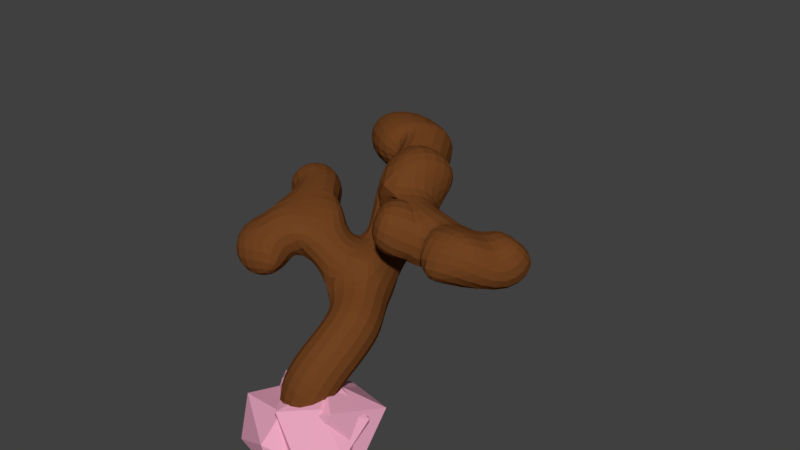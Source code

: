# Source: simple_tree_1.blend  (saved by Blender 2.79.0; exported with 4.5.12 LTS)
import bpy
from mathutils import Matrix  # noqa: F401  (used for matrix-valued properties, if any)

bpy.ops.wm.read_factory_settings(use_empty=True)
scene = bpy.context.scene
scene.name = 'Scene'

# ---- collections
col_collection_1 = bpy.data.collections.new('Collection 1'); scene.collection.children.link(col_collection_1)

# ---- materials (node trees are filled in below, after node groups)
mat_leaves = bpy.data.materials.new('leaves')
mat_leaves.alpha_threshold = 0.0
mat_leaves.use_transparent_shadow = False
mat_leaves.diffuse_color = (0.8412, 0.3938, 0.5338, 1.0)
mat_leaves.roughness = 0.5
mat_wood = bpy.data.materials.new('wood')
mat_wood.alpha_threshold = 0.0
mat_wood.use_transparent_shadow = False
mat_wood.diffuse_color = (0.1626, 0.05538, 0.01488, 1.0)
mat_wood.roughness = 0.5

# ---- material node trees

# ---- world
world_world = bpy.data.worlds.new('World'); scene.world = world_world
world_world.color = (0.05088, 0.05088, 0.05088)
world_world.use_sun_shadow = False
world_world.sun_shadow_jitter_overblur = 0.0
world_world.cycles.sampling_method = 'MANUAL'

# ---- meshes
me_icosphere_001 = bpy.data.meshes.new('Icosphere.001')
me_icosphere_001.from_pydata([(-0.2352, 0.724, -0.7007), (0.1947, -1.018, 0.315), (-0.5841, 0.797, 0.361), (0.4409, 0.9381, 0.315), (1.028, -0.1294, 0.315), (-0.1782, 0.1294, 1.061), (0.1782, -0.1294, -1.061), (-0.003618, -0.8923, -0.5238), (0.8475, -0.2792, -0.5238), (-0.8503, 2.734e-08, -0.6714), (0.5274, 0.7197, -0.5238), (-0.8898, -0.5209, 0.3567), (-1.044, 7.493e-09, -0.05359), (0.3389, -0.2462, 0.9577)], [], [(6, 9, 0), (0, 9, 2), (8, 4, 1), (7, 1, 11), (0, 2, 3), (10, 3, 4), (1, 4, 13), (11, 1, 5), (2, 11, 5), (3, 2, 5), (4, 3, 13), (13, 3, 5), (5, 1, 13), (12, 11, 2), (10, 0, 3), (2, 9, 12), (12, 9, 11), (9, 7, 11), (7, 8, 1), (8, 10, 4), (6, 0, 10), (6, 7, 9), (8, 6, 10), (6, 8, 7)])
me_icosphere_001.materials.append(mat_leaves)
me_icosphere_001.use_remesh_preserve_volume = False
me_icosphere_001.use_remesh_preserve_attributes = False
me_icosphere_001.use_mirror_vertex_groups = False
me_icosphere_001.update()
me_icosphere_003 = bpy.data.meshes.new('Icosphere.003')
me_icosphere_003.from_pydata([(-0.2352, 0.724, -0.7007), (0.1947, -1.018, 0.315), (-0.5841, 0.797, 0.361), (0.4409, 0.9381, 0.315), (1.028, -0.1294, 0.315), (-0.1782, 0.1294, 1.061), (0.1782, -0.1294, -1.061), (-0.003618, -0.8923, -0.5238), (0.8475, -0.2792, -0.5238), (-0.8503, 2.734e-08, -0.6714), (0.5274, 0.7197, -0.5238), (-0.8898, -0.5209, 0.3567), (-1.044, 7.493e-09, -0.05359), (0.3389, -0.2462, 0.9577)], [], [(6, 9, 0), (0, 9, 2), (8, 4, 1), (7, 1, 11), (0, 2, 3), (10, 3, 4), (1, 4, 13), (11, 1, 5), (2, 11, 5), (3, 2, 5), (4, 3, 13), (13, 3, 5), (5, 1, 13), (12, 11, 2), (10, 0, 3), (2, 9, 12), (12, 9, 11), (9, 7, 11), (7, 8, 1), (8, 10, 4), (6, 0, 10), (6, 7, 9), (8, 6, 10), (6, 8, 7)])
me_icosphere_003.materials.append(mat_leaves)
me_icosphere_003.use_remesh_preserve_volume = False
me_icosphere_003.use_remesh_preserve_attributes = False
me_icosphere_003.use_mirror_vertex_groups = False
me_icosphere_003.update()
me_icosphere = bpy.data.meshes.new('Icosphere')
me_icosphere.from_pydata([(-0.56, 0.879, -0.7007), (0.1947, -1.018, 0.315), (-0.9089, 0.952, 0.361), (0.1161, 1.093, 0.315), (1.028, -0.1294, 0.315), (-0.503, 0.2844, 1.061), (0.1782, -0.1294, -1.061), (-0.003618, -0.8923, -0.5238), (0.8475, -0.2792, -0.5238), (-1.175, 0.155, -0.6714), (0.2026, 0.8747, -0.5238), (-1.215, -0.366, 0.3567), (-1.369, 0.155, -0.05359), (0.3389, -0.2462, 0.9577)], [], [(6, 9, 0), (0, 9, 2), (8, 4, 1), (7, 1, 11), (0, 2, 3), (10, 3, 4), (1, 4, 13), (11, 1, 5), (2, 11, 5), (3, 2, 5), (4, 3, 13), (13, 3, 5), (5, 1, 13), (12, 11, 2), (10, 0, 3), (2, 9, 12), (12, 9, 11), (9, 7, 11), (7, 8, 1), (8, 10, 4), (6, 0, 10), (6, 7, 9), (8, 6, 10), (6, 8, 7)])
me_icosphere.materials.append(mat_leaves)
me_icosphere.use_remesh_preserve_volume = False
me_icosphere.use_remesh_preserve_attributes = False
me_icosphere.use_mirror_vertex_groups = False
me_icosphere.update()
me_icosphere_002 = bpy.data.meshes.new('Icosphere.002')
me_icosphere_002.from_pydata([(-0.5192, 0.93, -0.8458), (0.258, -1.123, 0.4623), (-0.5841, 0.797, 0.361), (0.4409, 0.9381, 0.315), (1.028, -0.1294, 0.315), (-0.1148, 0.02482, 1.208), (0.3369, -0.08024, -1.302), (0.04358, -0.7907, -0.4719), (0.8475, -0.2792, -0.5238), (-0.7784, 0.1326, -0.5893), (0.7303, 0.7826, -0.8315), (-0.7556, -0.543, 0.5635), (-0.8243, 0.02158, 0.09209), (0.4589, -0.3333, 1.019)], [], [(6, 9, 0), (0, 9, 2), (8, 4, 1), (7, 1, 11), (0, 2, 3), (10, 3, 4), (1, 4, 13), (11, 1, 5), (2, 11, 5), (3, 2, 5), (4, 3, 13), (13, 3, 5), (5, 1, 13), (12, 11, 2), (10, 0, 3), (2, 9, 12), (12, 9, 11), (9, 7, 11), (7, 8, 1), (8, 10, 4), (6, 0, 10), (6, 7, 9), (8, 6, 10), (6, 8, 7)])
me_icosphere_002.materials.append(mat_leaves)
me_icosphere_002.use_remesh_preserve_volume = False
me_icosphere_002.use_remesh_preserve_attributes = False
me_icosphere_002.use_mirror_vertex_groups = False
me_icosphere_002.update()
me_icosphere_005 = bpy.data.meshes.new('Icosphere.005')
me_icosphere_005.from_pydata([(-0.2352, 0.724, -0.7007), (0.1947, -1.018, 0.315), (-0.5841, 0.797, 0.361), (0.4409, 0.9381, 0.315), (1.028, -0.1294, 0.315), (-0.1782, 0.1294, 1.061), (0.1782, -0.1294, -1.061), (-0.003618, -0.8923, -0.5238), (0.8475, -0.2792, -0.5238), (-0.8503, 2.734e-08, -0.6714), (0.5274, 0.7197, -0.5238), (-0.8898, -0.5209, 0.3567), (-1.044, 7.493e-09, -0.05359), (0.3389, -0.2462, 0.9577)], [], [(6, 9, 0), (0, 9, 2), (8, 4, 1), (7, 1, 11), (0, 2, 3), (10, 3, 4), (1, 4, 13), (11, 1, 5), (2, 11, 5), (3, 2, 5), (4, 3, 13), (13, 3, 5), (5, 1, 13), (12, 11, 2), (10, 0, 3), (2, 9, 12), (12, 9, 11), (9, 7, 11), (7, 8, 1), (8, 10, 4), (6, 0, 10), (6, 7, 9), (8, 6, 10), (6, 8, 7)])
me_icosphere_005.materials.append(mat_leaves)
me_icosphere_005.use_remesh_preserve_volume = False
me_icosphere_005.use_remesh_preserve_attributes = False
me_icosphere_005.use_mirror_vertex_groups = False
me_icosphere_005.update()
me_icosphere_004 = bpy.data.meshes.new('Icosphere.004')
me_icosphere_004.from_pydata([(-0.2352, 0.724, -0.7007), (0.1947, -1.018, 0.315), (-0.5841, 0.797, 0.361), (0.4409, 0.9381, 0.315), (1.028, -0.1294, 0.315), (-0.1782, 0.1294, 1.061), (0.1782, -0.1294, -1.061), (-0.003618, -0.8923, -0.5238), (0.8475, -0.2792, -0.5238), (-0.8503, 2.734e-08, -0.6714), (0.5274, 0.7197, -0.5238), (-0.8898, -0.5209, 0.3567), (-1.044, 7.493e-09, -0.05359), (0.3389, -0.2462, 0.9577)], [], [(6, 9, 0), (0, 9, 2), (8, 4, 1), (7, 1, 11), (0, 2, 3), (10, 3, 4), (1, 4, 13), (11, 1, 5), (2, 11, 5), (3, 2, 5), (4, 3, 13), (13, 3, 5), (5, 1, 13), (12, 11, 2), (10, 0, 3), (2, 9, 12), (12, 9, 11), (9, 7, 11), (7, 8, 1), (8, 10, 4), (6, 0, 10), (6, 7, 9), (8, 6, 10), (6, 8, 7)])
me_icosphere_004.materials.append(mat_leaves)
me_icosphere_004.use_remesh_preserve_volume = False
me_icosphere_004.use_remesh_preserve_attributes = False
me_icosphere_004.use_mirror_vertex_groups = False
me_icosphere_004.update()
me_icosphere_006 = bpy.data.meshes.new('Icosphere.006')
me_icosphere_006.from_pydata([(-0.2352, 0.724, -0.7007), (0.1947, -1.018, 0.315), (-0.5841, 0.797, 0.361), (0.4409, 0.9381, 0.315), (1.028, -0.1294, 0.315), (-0.1782, 0.1294, 1.061), (0.1782, -0.1294, -1.061), (-0.003618, -0.8923, -0.5238), (0.8475, -0.2792, -0.5238), (-0.8503, 2.734e-08, -0.6714), (0.5274, 0.7197, -0.5238), (-0.8898, -0.5209, 0.3567), (-1.044, 7.493e-09, -0.05359), (0.3389, -0.2462, 0.9577)], [], [(6, 9, 0), (0, 9, 2), (8, 4, 1), (7, 1, 11), (0, 2, 3), (10, 3, 4), (1, 4, 13), (11, 1, 5), (2, 11, 5), (3, 2, 5), (4, 3, 13), (13, 3, 5), (5, 1, 13), (12, 11, 2), (10, 0, 3), (2, 9, 12), (12, 9, 11), (9, 7, 11), (7, 8, 1), (8, 10, 4), (6, 0, 10), (6, 7, 9), (8, 6, 10), (6, 8, 7)])
me_icosphere_006.materials.append(mat_leaves)
me_icosphere_006.use_remesh_preserve_volume = False
me_icosphere_006.use_remesh_preserve_attributes = False
me_icosphere_006.use_mirror_vertex_groups = False
me_icosphere_006.update()
me_icosphere_007 = bpy.data.meshes.new('Icosphere.007')
me_icosphere_007.from_pydata([(-0.2352, 0.724, -0.7007), (0.1947, -1.018, 0.315), (-0.5841, 0.797, 0.361), (0.4409, 0.9381, 0.315), (1.028, -0.1294, 0.315), (-0.1782, 0.1294, 1.061), (0.1782, -0.1294, -1.061), (-0.003618, -0.8923, -0.5238), (0.8475, -0.2792, -0.5238), (-0.8503, 2.734e-08, -0.6714), (0.5274, 0.7197, -0.5238), (-0.8898, -0.5209, 0.3567), (-1.044, 7.493e-09, -0.05359), (0.3389, -0.2462, 0.9577)], [], [(6, 9, 0), (0, 9, 2), (8, 4, 1), (7, 1, 11), (0, 2, 3), (10, 3, 4), (1, 4, 13), (11, 1, 5), (2, 11, 5), (3, 2, 5), (4, 3, 13), (13, 3, 5), (5, 1, 13), (12, 11, 2), (10, 0, 3), (2, 9, 12), (12, 9, 11), (9, 7, 11), (7, 8, 1), (8, 10, 4), (6, 0, 10), (6, 7, 9), (8, 6, 10), (6, 8, 7)])
me_icosphere_007.materials.append(mat_leaves)
me_icosphere_007.use_remesh_preserve_volume = False
me_icosphere_007.use_remesh_preserve_attributes = False
me_icosphere_007.use_mirror_vertex_groups = False
me_icosphere_007.update()
me_icosphere_008 = bpy.data.meshes.new('Icosphere.008')
me_icosphere_008.from_pydata([(-0.2352, 0.724, -0.7007), (0.1947, -1.018, 0.315), (-0.5841, 0.797, 0.361), (0.4409, 0.9381, 0.315), (1.028, -0.1294, 0.315), (-0.1782, 0.1294, 1.061), (0.1782, -0.1294, -1.061), (-0.003618, -0.8923, -0.5238), (0.8475, -0.2792, -0.5238), (-0.8503, 2.734e-08, -0.6714), (0.5274, 0.7197, -0.5238), (-0.8898, -0.5209, 0.3567), (-1.044, 7.493e-09, -0.05359), (0.3389, -0.2462, 0.9577)], [], [(6, 9, 0), (0, 9, 2), (8, 4, 1), (7, 1, 11), (0, 2, 3), (10, 3, 4), (1, 4, 13), (11, 1, 5), (2, 11, 5), (3, 2, 5), (4, 3, 13), (13, 3, 5), (5, 1, 13), (12, 11, 2), (10, 0, 3), (2, 9, 12), (12, 9, 11), (9, 7, 11), (7, 8, 1), (8, 10, 4), (6, 0, 10), (6, 7, 9), (8, 6, 10), (6, 8, 7)])
me_icosphere_008.materials.append(mat_leaves)
me_icosphere_008.use_remesh_preserve_volume = False
me_icosphere_008.use_remesh_preserve_attributes = False
me_icosphere_008.use_mirror_vertex_groups = False
me_icosphere_008.update()
me_icosphere_009 = bpy.data.meshes.new('Icosphere.009')
me_icosphere_009.from_pydata([(-0.2352, 0.724, -0.7007), (-0.1582, -1.163, 0.3614), (-0.5841, 0.797, 0.361), (0.08799, 0.7934, 0.3614), (0.5901, -0.3089, 0.3475), (-0.1782, 0.1294, 1.061), (0.1782, -0.1294, -1.061), (0.0256, -0.8813, -0.4152), (0.4092, -0.4586, -0.4913), (-0.6834, 0.06709, -0.5404), (0.08907, 0.5403, -0.4913), (-0.723, -0.4538, 0.4877), (-0.9063, 0.05607, -0.0312), (-0.01401, -0.3909, 1.004)], [], [(6, 9, 0), (0, 9, 2), (8, 4, 1), (7, 1, 11), (0, 2, 3), (10, 3, 4), (1, 4, 13), (11, 1, 5), (2, 11, 5), (3, 2, 5), (4, 3, 13), (13, 3, 5), (5, 1, 13), (12, 11, 2), (10, 0, 3), (2, 9, 12), (12, 9, 11), (9, 7, 11), (7, 8, 1), (8, 10, 4), (6, 0, 10), (6, 7, 9), (8, 6, 10), (6, 8, 7)])
me_icosphere_009.materials.append(mat_leaves)
me_icosphere_009.use_remesh_preserve_volume = False
me_icosphere_009.use_remesh_preserve_attributes = False
me_icosphere_009.use_mirror_vertex_groups = False
me_icosphere_009.update()
me_plane = bpy.data.meshes.new('Plane')
me_plane.from_pydata([(0.0, 0.0, 0.0), (-0.07194, 0.8577, 1.017), (0.2332, 0.4649, 0.8827), (0.1146, -0.04208, 0.4648), (-0.05295, 1.324, 1.33), (0.02925, 1.481, 1.631), (0.1738, 1.301, 1.806), (0.2159, 1.031, 1.764), (-0.329, 2.081, 1.781), (-0.5761, 2.204, 1.675), (-0.3858, 2.525, 1.733), (-0.7205, 2.381, 1.565), (-0.7579, 1.931, 1.988), (0.301, 1.535, 2.145), (0.591, 0.9323, 1.621), (0.5306, 0.8202, 1.719), (0.2575, 0.6225, 1.804), (0.9435, 0.9108, 1.593), (0.9918, 0.5774, 1.829), (1.293, 1.028, 1.535), (1.323, 1.234, 1.73), (-0.5908, 0.7152, 1.51), (-0.8365, 1.221, 1.51), (-0.8269, 0.4246, 1.286), (-1.104, 0.4262, 1.176), (-0.7688, 0.1332, 1.256), (-1.16, 1.308, 1.529)], [(4, 5), (1, 4), (2, 1), (3, 2), (0, 3), (5, 6), (6, 7), (5, 8), (8, 9), (9, 10), (9, 11), (9, 12), (6, 13), (7, 14), (14, 15), (15, 16), (14, 17), (17, 18), (17, 19), (19, 20), (1, 21), (21, 22), (21, 23), (23, 24), (23, 25), (22, 26)], [])
me_plane.materials.append(mat_wood)
me_plane.use_remesh_preserve_volume = False
me_plane.use_remesh_preserve_attributes = False
me_plane.use_mirror_vertex_groups = False
me_plane.update()
arm_armature = bpy.data.armatures.new('Armature')  # bones are not reproduced

# ---- objects
ob_armature = bpy.data.objects.new('Armature', arm_armature)
ob_tree_leaves_001 = bpy.data.objects.new('tree_leaves.001', me_icosphere_001)
ob_tree_leaves_003 = bpy.data.objects.new('tree_leaves.003', me_icosphere_003)
ob_tree_leaves_000 = bpy.data.objects.new('tree_leaves.000', me_icosphere)
ob_tree_leaves_002 = bpy.data.objects.new('tree_leaves.002', me_icosphere_002)
ob_tree_leaves_005 = bpy.data.objects.new('tree_leaves.005', me_icosphere_005)
ob_tree_leaves_004 = bpy.data.objects.new('tree_leaves.004', me_icosphere_004)
ob_tree_leaves_006 = bpy.data.objects.new('tree_leaves.006', me_icosphere_006)
ob_tree_leaves_007 = bpy.data.objects.new('tree_leaves.007', me_icosphere_007)
ob_tree_leaves_008 = bpy.data.objects.new('tree_leaves.008', me_icosphere_008)
ob_tree_leaves_009 = bpy.data.objects.new('tree_leaves.009', me_icosphere_009)
ob_tree = bpy.data.objects.new('tree', me_plane)

# ---- transforms, parenting, visibility, modifiers, constraints
ob_armature.location = (0.0, 0.0, 0.0)
ob_armature.lineart.crease_threshold = 0.0
ob_tree_leaves_001.parent = ob_armature
ob_tree_leaves_001.matrix_parent_inverse = Matrix(((0.9278, -0.1172, -0.3542, -0.2046), (0.1172, -0.8098, 0.5748, -0.7002), (-0.3542, -0.5748, -0.7376, 2.033), (0.0, 0.0, 0.0, 1.0)))
ob_tree_leaves_001.location = (1.137, 0.4998, 1.764)
ob_tree_leaves_001.rotation_euler = (-1.106, 0.6367, 0.967)
ob_tree_leaves_001.scale = (0.445, 0.445, 0.445)
ob_tree_leaves_001.lineart.crease_threshold = 0.0
ob_tree_leaves_003.parent = ob_armature
ob_tree_leaves_003.matrix_parent_inverse = Matrix(((-0.43, 0.7854, 0.4453, -1.182), (-0.7854, -0.5687, 0.2446, 0.115), (0.4453, -0.2446, 0.8613, -1.516), (0.0, 0.0, 0.0, 1.0)))
ob_tree_leaves_003.location = (0.3037, 0.6291, 1.832)
ob_tree_leaves_003.rotation_euler = (-1.106, 0.6367, 0.967)
ob_tree_leaves_003.scale = (0.2183, 0.2183, 0.2183)
ob_tree_leaves_003.lineart.crease_threshold = 0.0
ob_tree_leaves_000.parent = ob_armature
ob_tree_leaves_000.matrix_parent_inverse = Matrix(((0.9934, -0.1062, -0.04217, -1.11), (0.1062, 0.7221, 0.6836, -2.214), (-0.04217, -0.6836, 0.7286, -0.3617), (0.0, 0.0, 0.0, 1.0)))
ob_tree_leaves_000.location = (1.258, 1.199, 1.637)
ob_tree_leaves_000.scale = (0.3781, 0.3781, 0.3781)
ob_tree_leaves_000.lineart.crease_threshold = 0.0
ob_tree_leaves_002.parent = ob_armature
ob_tree_leaves_002.matrix_parent_inverse = Matrix(((0.9436, -0.295, -0.1506, 0.4918), (0.295, 0.5418, 0.787, -2.609), (-0.1506, -0.787, 0.5982, -0.03004), (0.0, 0.0, 0.0, 1.0)))
ob_tree_leaves_002.location = (0.3948, 1.543, 2.302)
ob_tree_leaves_002.rotation_euler = (-2.043, 0.3924, 0.9433)
ob_tree_leaves_002.scale = (0.445, 0.445, 0.445)
ob_tree_leaves_002.lineart.crease_threshold = 0.0
ob_tree_leaves_005.parent = ob_armature
ob_tree_leaves_005.matrix_parent_inverse = Matrix(((-0.5652, -0.1946, 0.8016, -1.416), (0.1946, -0.9758, -0.09969, 0.4048), (0.8016, 0.09969, 0.5894, -0.1374), (0.0, 0.0, 0.0, 1.0)))
ob_tree_leaves_005.location = (-0.7945, 0.1768, 1.243)
ob_tree_leaves_005.rotation_euler = (-1.55, 0.5406, 0.9457)
ob_tree_leaves_005.scale = (0.1511, 0.1511, 0.1511)
ob_tree_leaves_005.lineart.crease_threshold = 0.0
ob_tree_leaves_004.parent = ob_armature
ob_tree_leaves_004.matrix_parent_inverse = Matrix(((0.14, 0.9298, -0.3403, 0.1585), (-0.9298, 0.005304, -0.3679, -0.5959), (-0.3403, 0.3679, 0.8653, -1.55), (0.0, 0.0, 0.0, 1.0)))
ob_tree_leaves_004.location = (-1.159, 0.3771, 1.194)
ob_tree_leaves_004.rotation_euler = (-1.67, 0.08966, 1.078)
ob_tree_leaves_004.scale = (0.2183, 0.2183, 0.2183)
ob_tree_leaves_004.lineart.crease_threshold = 0.0
ob_tree_leaves_006.parent = ob_armature
ob_tree_leaves_006.matrix_parent_inverse = Matrix(((0.2622, 0.964, 0.04324, -1.023), (-0.964, 0.2596, 0.0565, -1.544), (0.04324, -0.0565, 0.9975, -1.401), (0.0, 0.0, 0.0, 1.0)))
ob_tree_leaves_006.location = (-1.183, 1.273, 1.49)
ob_tree_leaves_006.rotation_euler = (-1.834, 0.06235, 0.7781)
ob_tree_leaves_006.scale = (0.317, 0.317, 0.317)
ob_tree_leaves_006.lineart.crease_threshold = 0.0
ob_tree_leaves_007.parent = ob_armature
ob_tree_leaves_007.matrix_parent_inverse = Matrix(((0.8626, -0.5042, -0.04199, 1.678), (0.5042, 0.8497, 0.154, -2.218), (-0.04199, -0.154, 0.9872, -1.338), (0.0, 0.0, 0.0, 1.0)))
ob_tree_leaves_007.location = (-0.4151, 2.563, 1.718)
ob_tree_leaves_007.rotation_euler = (-1.951, 1.157, 1.228)
ob_tree_leaves_007.scale = (0.2446, 0.2446, 0.2446)
ob_tree_leaves_007.lineart.crease_threshold = 0.0
ob_tree_leaves_008.parent = ob_armature
ob_tree_leaves_008.matrix_parent_inverse = Matrix(((0.8094, 0.5691, -0.1449, -0.5453), (-0.5691, 0.6992, -0.4327, -1.398), (-0.1449, 0.4327, 0.8898, -2.527), (0.0, 0.0, 0.0, 1.0)))
ob_tree_leaves_008.location = (-0.8041, 2.403, 1.492)
ob_tree_leaves_008.rotation_euler = (-0.6275, 1.165, 3.553)
ob_tree_leaves_008.scale = (0.1511, 0.1511, 0.1511)
ob_tree_leaves_008.lineart.crease_threshold = 0.0
ob_tree_leaves_009.parent = ob_armature
ob_tree_leaves_009.matrix_parent_inverse = Matrix(((0.5963, 0.4006, 0.6956, -1.704), (-0.4006, -0.6024, 0.6904, -0.513), (0.6956, -0.6904, -0.1987, 2.255), (0.0, 0.0, 0.0, 1.0)))
ob_tree_leaves_009.location = (-0.7169, 1.848, 1.965)
ob_tree_leaves_009.rotation_euler = (-1.951, 1.157, 1.228)
ob_tree_leaves_009.scale = (0.4352, 0.4352, 0.4352)
ob_tree_leaves_009.lineart.crease_threshold = 0.0
ob_tree.location = (0.0, 0.0, 0.0)
ob_tree.lineart.crease_threshold = 0.0
_vg = ob_tree.vertex_groups.new(name='Bone.04')
_vg.add([0, 3], 1.0, 'REPLACE')
_vg = ob_tree.vertex_groups.new(name='Bone.03')
_vg.add([2, 3], 1.0, 'REPLACE')
_vg = ob_tree.vertex_groups.new(name='Bone.02')
_vg.add([1, 2], 1.0, 'REPLACE')
_vg = ob_tree.vertex_groups.new(name='Bone.01')
_vg.add([1, 4], 1.0, 'REPLACE')
_vg = ob_tree.vertex_groups.new(name='Bone.00')
_vg.add([4, 5], 1.0, 'REPLACE')
_vg = ob_tree.vertex_groups.new(name='Bone.05')
_vg.add([5, 6], 1.0, 'REPLACE')
_vg = ob_tree.vertex_groups.new(name='Bone.06')
_vg.add([6, 7], 1.0, 'REPLACE')
_vg = ob_tree.vertex_groups.new(name='Bone.13')
_vg.add([7, 14], 1.0, 'REPLACE')
_vg = ob_tree.vertex_groups.new(name='Bone.14')
_vg.add([14, 15], 1.0, 'REPLACE')
_vg = ob_tree.vertex_groups.new(name='Bone.15')
_vg.add([15, 16], 1.0, 'REPLACE')
_vg = ob_tree.vertex_groups.new(name='Bone.16')
_vg.add([14, 17], 1.0, 'REPLACE')
_vg = ob_tree.vertex_groups.new(name='Bone.17')
_vg.add([17, 18], 1.0, 'REPLACE')
_vg = ob_tree.vertex_groups.new(name='Bone.18')
_vg.add([17, 19], 1.0, 'REPLACE')
_vg = ob_tree.vertex_groups.new(name='Bone.19')
_vg.add([19, 20], 1.0, 'REPLACE')
_vg = ob_tree.vertex_groups.new(name='Bone.12')
_vg.add([6, 13], 1.0, 'REPLACE')
_vg = ob_tree.vertex_groups.new(name='Bone.07')
_vg.add([5, 8], 1.0, 'REPLACE')
_vg = ob_tree.vertex_groups.new(name='Bone.08')
_vg.add([8, 9], 1.0, 'REPLACE')
_vg = ob_tree.vertex_groups.new(name='Bone.09')
_vg.add([9, 10], 1.0, 'REPLACE')
_vg = ob_tree.vertex_groups.new(name='Bone.10')
_vg.add([9, 11], 1.0, 'REPLACE')
_vg = ob_tree.vertex_groups.new(name='Bone.11')
_vg.add([9, 12], 1.0, 'REPLACE')
_vg = ob_tree.vertex_groups.new(name='Bone.20')
_vg.add([1, 21], 1.0, 'REPLACE')
_vg = ob_tree.vertex_groups.new(name='Bone.21')
_vg.add([21, 22], 1.0, 'REPLACE')
_vg = ob_tree.vertex_groups.new(name='Bone.25')
_vg.add([22, 26], 1.0, 'REPLACE')
_vg = ob_tree.vertex_groups.new(name='Bone.22')
_vg.add([21, 23], 1.0, 'REPLACE')
_vg = ob_tree.vertex_groups.new(name='Bone.23')
_vg.add([23, 24], 1.0, 'REPLACE')
_vg = ob_tree.vertex_groups.new(name='Bone.24')
_vg.add([23, 25], 1.0, 'REPLACE')
_m = ob_tree.modifiers.new('Skin', 'SKIN')
_m = ob_tree.modifiers.new('Armature', 'ARMATURE')
_m.object = ob_armature
_m.use_deform_preserve_volume = True
_m = ob_tree.modifiers.new('Subsurf', 'SUBSURF')
_m.uv_smooth = 'PRESERVE_CORNERS'
_m.quality = 2
_m.show_only_control_edges = False

# ---- collection membership
col_collection_1.objects.link(ob_armature)
col_collection_1.objects.link(ob_tree_leaves_001)
col_collection_1.objects.link(ob_tree_leaves_003)
col_collection_1.objects.link(ob_tree_leaves_000)
col_collection_1.objects.link(ob_tree_leaves_002)
col_collection_1.objects.link(ob_tree_leaves_005)
col_collection_1.objects.link(ob_tree_leaves_004)
col_collection_1.objects.link(ob_tree_leaves_006)
col_collection_1.objects.link(ob_tree_leaves_007)
col_collection_1.objects.link(ob_tree_leaves_008)
col_collection_1.objects.link(ob_tree_leaves_009)
col_collection_1.objects.link(ob_tree)

# ---- scene / render settings (as saved in the file)
scene.frame_start = 0; scene.frame_end = 200; scene.frame_set(186)
scene.render.engine = 'BLENDER_EEVEE_NEXT'
scene.render.resolution_percentage = 50
scene.render.dither_intensity = 0.0
scene.cycles.use_denoising = False
scene.cycles.samples = 128
scene.cycles.sampling_pattern = 'TABULATED_SOBOL'
scene.cycles.use_adaptive_sampling = False
scene.cycles.use_light_tree = False
scene.cycles.blur_glossy = 0.0
scene.cycles.sample_clamp_indirect = 0.0
scene.view_settings.view_transform = 'Standard'
bpy.context.view_layer.update()

# ---- added for rendering (the .blend has no active camera and no usable light): camera, sun
cam_auto = bpy.data.cameras.new('AutoCamera')
cam_auto.lens = 50.0
cam_auto.sensor_width = 36.0
cam_auto.clip_end = 1000.0
ob_auto_camera = bpy.data.objects.new('AutoCamera', cam_auto)
scene.collection.objects.link(ob_auto_camera)
ob_auto_camera.location = (5.60098, -5.40683, 5.88276)
ob_auto_camera.rotation_euler = (1.09748, -7.21219e-08, 0.694738)
scene.camera = ob_auto_camera
light_auto_sun = bpy.data.lights.new('AutoSun', 'SUN')
light_auto_sun.energy = 3.0
light_auto_sun.angle = 0.0523599
ob_auto_sun = bpy.data.objects.new('AutoSun', light_auto_sun)
scene.collection.objects.link(ob_auto_sun)
ob_auto_sun.rotation_euler = (0.872665, 0.174533, 0.523599)
bpy.context.view_layer.update()
